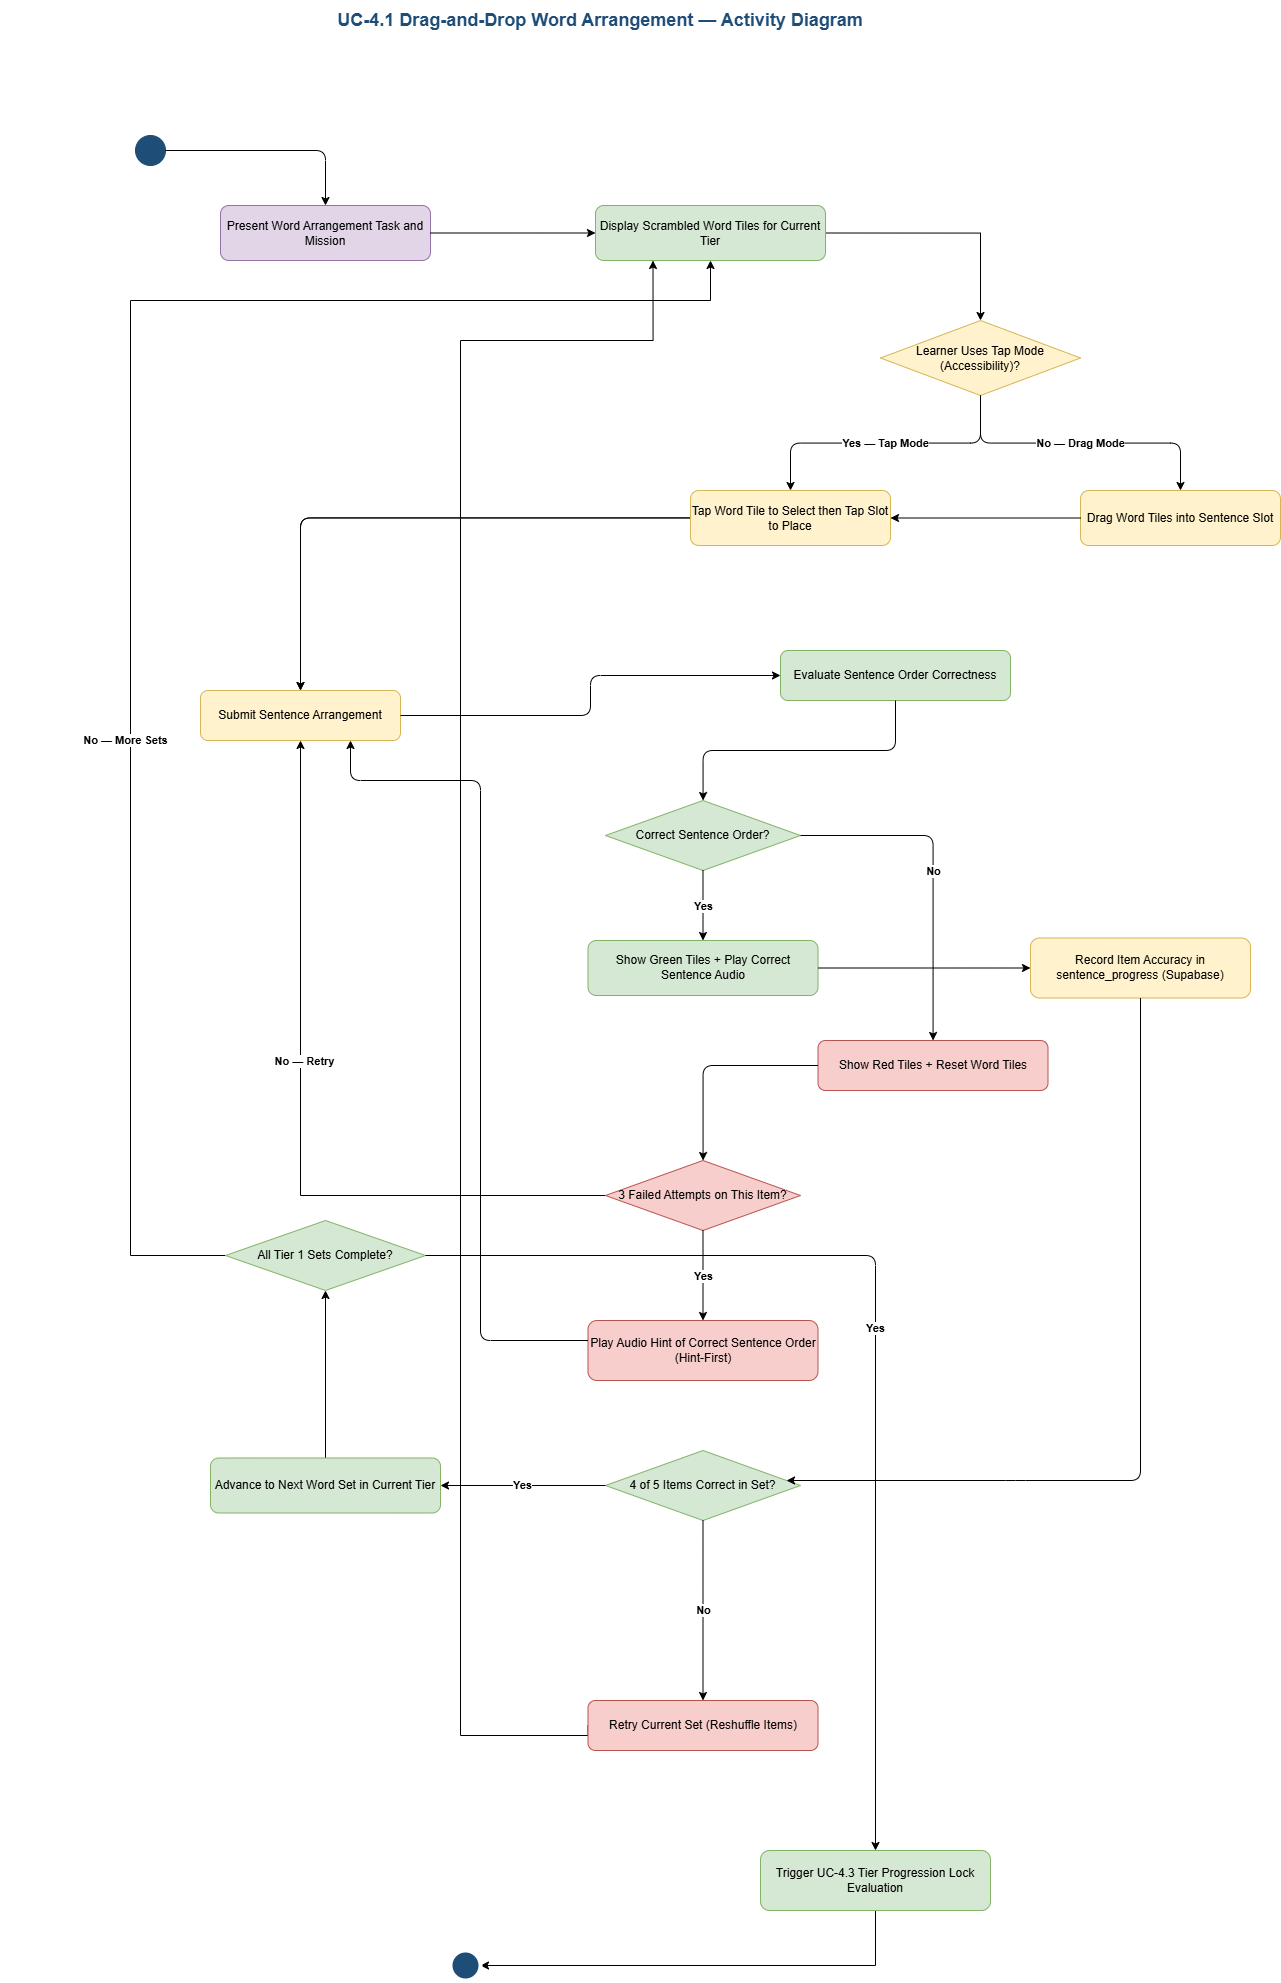

The diagram above was exported from draw.io. Its source (the exported page's mxGraphModel, read from the mxfile embedded in the PNG):
<mxGraphModel dx="1676" dy="1006" grid="1" gridSize="10" guides="1" tooltips="1" connect="1" arrows="1" fold="1" page="1" pageScale="1" pageWidth="1654" pageHeight="2339" math="0" shadow="0">
  <root>
    <mxCell id="0" />
    <mxCell id="1" parent="0" />
    <mxCell id="title" parent="1" style="text;html=1;strokeColor=none;fillColor=none;align=center;verticalAlign=middle;whiteSpace=wrap;fontSize=18;fontStyle=1;fontColor=#1E4D78;" value="UC-4.1 Drag-and-Drop Word Arrangement — Activity Diagram" vertex="1">
      <mxGeometry height="40" width="1200" x="80" y="20" as="geometry" />
    </mxCell>
    <mxCell id="start" parent="1" style="ellipse;aspect=fixed;fillColor=#1E4D78;strokeColor=#1E4D78;" value="" vertex="1">
      <mxGeometry height="30" width="30" x="215" y="155" as="geometry" />
    </mxCell>
    <mxCell id="a1" parent="1" style="rounded=1;whiteSpace=wrap;html=1;fillColor=#E1D5E7;strokeColor=#9673A6;fontSize=12;" value="Present Word Arrangement Task and Mission" vertex="1">
      <mxGeometry height="55" width="210" x="300" y="225" as="geometry" />
    </mxCell>
    <mxCell id="YPcNbeMVOwGXUpJZtLbS-2" edge="1" parent="1" source="a2" style="edgeStyle=orthogonalEdgeStyle;rounded=0;orthogonalLoop=1;jettySize=auto;html=1;exitX=1;exitY=0.5;exitDx=0;exitDy=0;entryX=0.5;entryY=0;entryDx=0;entryDy=0;" target="d1">
      <mxGeometry relative="1" as="geometry" />
    </mxCell>
    <mxCell id="a2" parent="1" style="rounded=1;whiteSpace=wrap;html=1;fillColor=#D5E8D4;strokeColor=#82B366;fontSize=12;" value="Display Scrambled Word Tiles for Current Tier" vertex="1">
      <mxGeometry height="55" width="230" x="675" y="225" as="geometry" />
    </mxCell>
    <mxCell id="d1" parent="1" style="rhombus;whiteSpace=wrap;html=1;fillColor=#FFF2CC;strokeColor=#D6B656;fontSize=12;" value="Learner Uses Tap Mode (Accessibility)?" vertex="1">
      <mxGeometry height="75" width="200" x="960" y="340" as="geometry" />
    </mxCell>
    <mxCell id="a3a" parent="1" style="rounded=1;whiteSpace=wrap;html=1;fillColor=#FFF2CC;strokeColor=#D6B656;fontSize=12;" value="Drag Word Tiles into Sentence Slot" vertex="1">
      <mxGeometry height="55" width="200" x="1160" y="510" as="geometry" />
    </mxCell>
    <mxCell id="a4" parent="1" style="rounded=1;whiteSpace=wrap;html=1;fillColor=#FFF2CC;strokeColor=#D6B656;fontSize=12;" value="Submit Sentence Arrangement" vertex="1">
      <mxGeometry height="50" width="200" x="280" y="710" as="geometry" />
    </mxCell>
    <mxCell id="a5" parent="1" style="rounded=1;whiteSpace=wrap;html=1;fillColor=#D5E8D4;strokeColor=#82B366;fontSize=12;" value="Evaluate Sentence Order Correctness" vertex="1">
      <mxGeometry height="50" width="230" x="860" y="670" as="geometry" />
    </mxCell>
    <mxCell id="d2" parent="1" style="rhombus;whiteSpace=wrap;html=1;fillColor=#D5E8D4;strokeColor=#82B366;fontSize=12;" value="Correct Sentence Order?" vertex="1">
      <mxGeometry height="70" width="195" x="685" y="820" as="geometry" />
    </mxCell>
    <mxCell id="a6" parent="1" style="rounded=1;whiteSpace=wrap;html=1;fillColor=#D5E8D4;strokeColor=#82B366;fontSize=12;" value="Show Green Tiles + Play Correct Sentence Audio" vertex="1">
      <mxGeometry height="55" width="230" x="667.5" y="960" as="geometry" />
    </mxCell>
    <mxCell id="a7" parent="1" style="rounded=1;whiteSpace=wrap;html=1;fillColor=#F8CECC;strokeColor=#B85450;fontSize=12;" value="Show Red Tiles + Reset Word Tiles" vertex="1">
      <mxGeometry height="50" width="230" x="897.5" y="1060" as="geometry" />
    </mxCell>
    <mxCell id="YPcNbeMVOwGXUpJZtLbS-12" edge="1" parent="1" source="d3" style="edgeStyle=orthogonalEdgeStyle;rounded=0;orthogonalLoop=1;jettySize=auto;html=1;exitX=0;exitY=0.5;exitDx=0;exitDy=0;entryX=0.5;entryY=1;entryDx=0;entryDy=0;" target="a4">
      <mxGeometry relative="1" as="geometry" />
    </mxCell>
    <mxCell id="YPcNbeMVOwGXUpJZtLbS-13" connectable="0" parent="YPcNbeMVOwGXUpJZtLbS-12" style="edgeLabel;html=1;align=center;verticalAlign=middle;resizable=0;points=[];" value="&lt;span style=&quot;font-weight: 700;&quot;&gt;No — Retry&lt;/span&gt;" vertex="1">
      <mxGeometry relative="1" x="0.1568" y="-3" as="geometry">
        <mxPoint as="offset" />
      </mxGeometry>
    </mxCell>
    <mxCell id="d3" parent="1" style="rhombus;whiteSpace=wrap;html=1;fillColor=#F8CECC;strokeColor=#B85450;fontSize=12;" value="3 Failed Attempts on This Item?" vertex="1">
      <mxGeometry height="70" width="195" x="685" y="1180" as="geometry" />
    </mxCell>
    <mxCell id="a8" parent="1" style="rounded=1;whiteSpace=wrap;html=1;fillColor=#F8CECC;strokeColor=#B85450;fontSize=12;" value="Play Audio Hint of Correct Sentence Order (Hint-First)" vertex="1">
      <mxGeometry height="60" width="230" x="667.5" y="1340" as="geometry" />
    </mxCell>
    <mxCell id="a9" parent="1" style="rounded=1;whiteSpace=wrap;html=1;fillColor=#FFF2CC;strokeColor=#D6B656;fontSize=12;" value="Record Item Accuracy in sentence_progress (Supabase)" vertex="1">
      <mxGeometry height="60" width="220" x="1110" y="957.5" as="geometry" />
    </mxCell>
    <mxCell id="d4" parent="1" style="rhombus;whiteSpace=wrap;html=1;fillColor=#D5E8D4;strokeColor=#82B366;fontSize=12;" value="4 of 5 Items Correct in Set?" vertex="1">
      <mxGeometry height="70" width="195" x="685" y="1470" as="geometry" />
    </mxCell>
    <mxCell id="YPcNbeMVOwGXUpJZtLbS-8" edge="1" parent="1" source="a10" style="edgeStyle=orthogonalEdgeStyle;rounded=0;orthogonalLoop=1;jettySize=auto;html=1;exitX=0.5;exitY=0;exitDx=0;exitDy=0;entryX=0.5;entryY=1;entryDx=0;entryDy=0;" target="d5">
      <mxGeometry relative="1" as="geometry" />
    </mxCell>
    <mxCell id="a10" parent="1" style="rounded=1;whiteSpace=wrap;html=1;fillColor=#D5E8D4;strokeColor=#82B366;fontSize=12;" value="Advance to Next Word Set in Current Tier" vertex="1">
      <mxGeometry height="55" width="230" x="290" y="1477.5" as="geometry" />
    </mxCell>
    <mxCell id="YPcNbeMVOwGXUpJZtLbS-11" edge="1" parent="1" source="a11" style="edgeStyle=orthogonalEdgeStyle;rounded=0;orthogonalLoop=1;jettySize=auto;html=1;exitX=0;exitY=0.5;exitDx=0;exitDy=0;entryX=0.25;entryY=1;entryDx=0;entryDy=0;" target="a2">
      <mxGeometry relative="1" as="geometry">
        <Array as="points">
          <mxPoint x="540" y="1755" />
          <mxPoint x="540" y="360" />
          <mxPoint x="733" y="360" />
        </Array>
      </mxGeometry>
    </mxCell>
    <mxCell id="a11" parent="1" style="rounded=1;whiteSpace=wrap;html=1;fillColor=#F8CECC;strokeColor=#B85450;fontSize=12;" value="Retry Current Set (Reshuffle Items)" vertex="1">
      <mxGeometry height="50" width="230" x="667.5" y="1720" as="geometry" />
    </mxCell>
    <mxCell id="YPcNbeMVOwGXUpJZtLbS-9" edge="1" parent="1" source="d5" style="edgeStyle=orthogonalEdgeStyle;rounded=0;orthogonalLoop=1;jettySize=auto;html=1;exitX=0;exitY=0.5;exitDx=0;exitDy=0;entryX=0.5;entryY=1;entryDx=0;entryDy=0;" target="a2">
      <mxGeometry relative="1" as="geometry">
        <Array as="points">
          <mxPoint x="210" y="1275" />
          <mxPoint x="210" y="320" />
          <mxPoint x="790" y="320" />
        </Array>
        <mxPoint x="380" y="860" as="targetPoint" />
      </mxGeometry>
    </mxCell>
    <mxCell id="YPcNbeMVOwGXUpJZtLbS-10" connectable="0" parent="YPcNbeMVOwGXUpJZtLbS-9" style="edgeLabel;html=1;align=center;verticalAlign=middle;resizable=0;points=[];" value="&lt;span style=&quot;font-weight: 700;&quot;&gt;No — More Sets&lt;/span&gt;" vertex="1">
      <mxGeometry relative="1" x="-0.2681" y="6" as="geometry">
        <mxPoint y="1" as="offset" />
      </mxGeometry>
    </mxCell>
    <mxCell id="d5" parent="1" style="rhombus;whiteSpace=wrap;html=1;fillColor=#D5E8D4;strokeColor=#82B366;fontSize=12;" value="All Tier 1 Sets Complete?" vertex="1">
      <mxGeometry height="70" width="200" x="305" y="1240" as="geometry" />
    </mxCell>
    <mxCell id="YPcNbeMVOwGXUpJZtLbS-4" edge="1" parent="1" source="a12" style="edgeStyle=orthogonalEdgeStyle;rounded=0;orthogonalLoop=1;jettySize=auto;html=1;exitX=0.5;exitY=1;exitDx=0;exitDy=0;entryX=1;entryY=0.5;entryDx=0;entryDy=0;" target="end">
      <mxGeometry relative="1" as="geometry" />
    </mxCell>
    <mxCell id="a12" parent="1" style="rounded=1;whiteSpace=wrap;html=1;fillColor=#D5E8D4;strokeColor=#82B366;fontSize=12;" value="Trigger UC-4.3 Tier Progression Lock Evaluation" vertex="1">
      <mxGeometry height="60" width="230" x="840" y="1870" as="geometry" />
    </mxCell>
    <mxCell id="end" parent="1" style="ellipse;aspect=fixed;fillColor=#1E4D78;strokeColor=#ffffff;strokeWidth=4;" value="" vertex="1">
      <mxGeometry height="30" width="30" x="530" y="1970" as="geometry" />
    </mxCell>
    <mxCell id="f1" edge="1" parent="1" source="start" style="edgeStyle=orthogonalEdgeStyle;html=1;" target="a1">
      <mxGeometry relative="1" as="geometry" />
    </mxCell>
    <mxCell id="f2" edge="1" parent="1" source="a1" style="edgeStyle=orthogonalEdgeStyle;html=1;" target="a2">
      <mxGeometry relative="1" as="geometry" />
    </mxCell>
    <mxCell id="f4" edge="1" parent="1" source="d1" style="edgeStyle=orthogonalEdgeStyle;html=1;fontSize=11;fontStyle=1;" target="a3a" value="No — Drag Mode">
      <mxGeometry relative="1" as="geometry" />
    </mxCell>
    <mxCell id="f5" edge="1" parent="1" source="d1" style="edgeStyle=orthogonalEdgeStyle;html=1;fontSize=11;fontStyle=1;" target="a3b" value="Yes — Tap Mode">
      <mxGeometry relative="1" as="geometry" />
    </mxCell>
    <mxCell id="f6" edge="1" parent="1" source="a3b" style="edgeStyle=orthogonalEdgeStyle;html=1;" target="a4">
      <mxGeometry relative="1" as="geometry" />
    </mxCell>
    <mxCell id="f7" edge="1" parent="1" source="a3b" style="edgeStyle=orthogonalEdgeStyle;html=1;" target="a4">
      <mxGeometry relative="1" as="geometry" />
    </mxCell>
    <mxCell id="f8" edge="1" parent="1" source="a4" style="edgeStyle=orthogonalEdgeStyle;html=1;" target="a5">
      <mxGeometry relative="1" as="geometry" />
    </mxCell>
    <mxCell id="f9" edge="1" parent="1" source="a5" style="edgeStyle=orthogonalEdgeStyle;html=1;" target="d2">
      <mxGeometry relative="1" as="geometry" />
    </mxCell>
    <mxCell id="f10" edge="1" parent="1" source="d2" style="edgeStyle=orthogonalEdgeStyle;html=1;fontSize=11;fontStyle=1;" target="a6" value="Yes">
      <mxGeometry relative="1" as="geometry" />
    </mxCell>
    <mxCell id="f11" edge="1" parent="1" source="d2" style="edgeStyle=orthogonalEdgeStyle;html=1;fontSize=11;fontStyle=1;" target="a7" value="No">
      <mxGeometry relative="1" as="geometry" />
    </mxCell>
    <mxCell id="f12" edge="1" parent="1" source="a7" style="edgeStyle=orthogonalEdgeStyle;html=1;" target="d3">
      <mxGeometry relative="1" as="geometry" />
    </mxCell>
    <mxCell id="f14" edge="1" parent="1" source="d3" style="edgeStyle=orthogonalEdgeStyle;html=1;fontSize=11;fontStyle=1;" target="a8" value="Yes">
      <mxGeometry relative="1" as="geometry" />
    </mxCell>
    <mxCell id="f15" edge="1" parent="1" source="a8" style="edgeStyle=orthogonalEdgeStyle;html=1;entryX=0.75;entryY=1;entryDx=0;entryDy=0;" target="a4">
      <mxGeometry relative="1" as="geometry">
        <Array as="points">
          <mxPoint x="560" y="1360" />
          <mxPoint x="560" y="800" />
          <mxPoint x="430" y="800" />
        </Array>
      </mxGeometry>
    </mxCell>
    <mxCell id="f16" edge="1" parent="1" source="a6" style="edgeStyle=orthogonalEdgeStyle;html=1;" target="a9">
      <mxGeometry relative="1" as="geometry" />
    </mxCell>
    <mxCell id="f17" edge="1" parent="1" source="a9" style="edgeStyle=orthogonalEdgeStyle;html=1;" target="d4">
      <mxGeometry relative="1" as="geometry">
        <Array as="points">
          <mxPoint x="1095" y="1500" />
          <mxPoint x="782" y="1500" />
        </Array>
      </mxGeometry>
    </mxCell>
    <mxCell id="f18" edge="1" parent="1" source="d4" style="edgeStyle=orthogonalEdgeStyle;html=1;fontSize=11;fontStyle=1;" target="a10" value="Yes">
      <mxGeometry relative="1" as="geometry" />
    </mxCell>
    <mxCell id="f19" edge="1" parent="1" source="d4" style="edgeStyle=orthogonalEdgeStyle;html=1;fontSize=11;fontStyle=1;" target="a11" value="No">
      <mxGeometry relative="1" as="geometry" />
    </mxCell>
    <mxCell id="f23" edge="1" parent="1" source="d5" style="edgeStyle=orthogonalEdgeStyle;html=1;fontSize=11;fontStyle=1;" target="a12" value="Yes">
      <mxGeometry relative="1" as="geometry" />
    </mxCell>
    <mxCell id="YPcNbeMVOwGXUpJZtLbS-1" edge="1" parent="1" source="a3a" style="edgeStyle=orthogonalEdgeStyle;html=1;" target="a3b" value="">
      <mxGeometry relative="1" as="geometry">
        <mxPoint x="960" y="538" as="sourcePoint" />
        <mxPoint x="200" y="710" as="targetPoint" />
      </mxGeometry>
    </mxCell>
    <mxCell id="a3b" parent="1" style="rounded=1;whiteSpace=wrap;html=1;fillColor=#FFF2CC;strokeColor=#D6B656;fontSize=12;" value="Tap Word Tile to Select then Tap Slot to Place" vertex="1">
      <mxGeometry height="55" width="200" x="770" y="510" as="geometry" />
    </mxCell>
  </root>
</mxGraphModel>